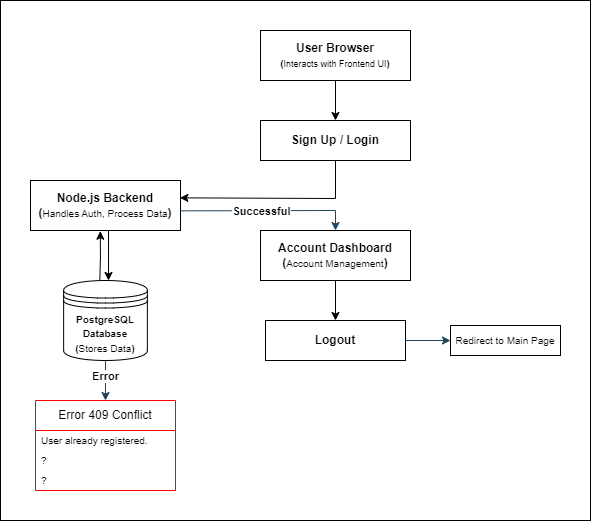

The diagram above was exported from draw.io. Its source (the exported page's mxGraphModel, read from the mxfile embedded in the PNG):
<mxGraphModel dx="1554" dy="514" grid="1" gridSize="10" guides="1" tooltips="1" connect="1" arrows="1" fold="1" page="0" pageScale="1" pageWidth="827" pageHeight="1169" math="0" shadow="0">
  <root>
    <mxCell id="0" />
    <mxCell id="1" parent="0" />
    <mxCell id="1r-katj-KWmYU_BFihDj-1" value="" style="rounded=0;whiteSpace=wrap;html=1;" vertex="1" parent="1">
      <mxGeometry x="-130" y="30" width="590" height="520" as="geometry" />
    </mxCell>
    <mxCell id="6fge-rkEdddpSr8niKo0-1" value="&lt;font style=&quot;&quot;&gt;&lt;b style=&quot;&quot;&gt;&lt;font style=&quot;font-size: 12px;&quot;&gt;User Browser&lt;/font&gt;&lt;/b&gt;&lt;br&gt;&lt;font style=&quot;&quot;&gt;&lt;b style=&quot;&quot;&gt;&lt;font style=&quot;font-size: 10px;&quot;&gt;(&lt;/font&gt;&lt;/b&gt;&lt;font style=&quot;font-size: 9px;&quot;&gt;Interacts with Frontend UI&lt;/font&gt;&lt;b style=&quot;&quot;&gt;&lt;font style=&quot;font-size: 10px;&quot;&gt;)&lt;/font&gt;&lt;/b&gt;&lt;/font&gt;&lt;br&gt;&lt;/font&gt;" style="rounded=0;whiteSpace=wrap;html=1;" vertex="1" parent="1">
      <mxGeometry x="130" y="60" width="150" height="50" as="geometry" />
    </mxCell>
    <mxCell id="6fge-rkEdddpSr8niKo0-2" value="" style="endArrow=classic;html=1;rounded=0;exitX=0.5;exitY=1;exitDx=0;exitDy=0;" edge="1" parent="1" source="6fge-rkEdddpSr8niKo0-1">
      <mxGeometry width="50" height="50" relative="1" as="geometry">
        <mxPoint x="440" y="230" as="sourcePoint" />
        <mxPoint x="205" y="150" as="targetPoint" />
      </mxGeometry>
    </mxCell>
    <mxCell id="6fge-rkEdddpSr8niKo0-3" value="&lt;b&gt;Sign Up / Login&lt;/b&gt;" style="rounded=0;whiteSpace=wrap;html=1;direction=west;" vertex="1" parent="1">
      <mxGeometry x="130" y="150" width="150" height="40" as="geometry" />
    </mxCell>
    <mxCell id="6fge-rkEdddpSr8niKo0-10" value="" style="endArrow=classic;html=1;rounded=0;exitX=0.5;exitY=0;exitDx=0;exitDy=0;entryX=0.996;entryY=0.347;entryDx=0;entryDy=0;entryPerimeter=0;" edge="1" parent="1" source="6fge-rkEdddpSr8niKo0-3" target="wxCHv5OGVSeQR8x7RY7w-68">
      <mxGeometry width="50" height="50" relative="1" as="geometry">
        <mxPoint x="440" y="260" as="sourcePoint" />
        <mxPoint x="70" y="228" as="targetPoint" />
        <Array as="points">
          <mxPoint x="205" y="228" />
        </Array>
      </mxGeometry>
    </mxCell>
    <mxCell id="6fge-rkEdddpSr8niKo0-11" value="" style="endArrow=classic;html=1;labelBackgroundColor=none;strokeColor=#23445D;fontColor=default;rounded=0;exitX=1.002;exitY=0.607;exitDx=0;exitDy=0;entryX=0.5;entryY=0;entryDx=0;entryDy=0;exitPerimeter=0;" edge="1" parent="1" source="wxCHv5OGVSeQR8x7RY7w-68" target="6fge-rkEdddpSr8niKo0-12">
      <mxGeometry width="50" height="50" relative="1" as="geometry">
        <mxPoint x="70" y="240" as="sourcePoint" />
        <mxPoint x="205" y="260" as="targetPoint" />
        <Array as="points">
          <mxPoint x="205" y="240" />
        </Array>
      </mxGeometry>
    </mxCell>
    <mxCell id="6fge-rkEdddpSr8niKo0-15" value="&lt;b&gt;Successful&lt;/b&gt;" style="edgeLabel;html=1;align=center;verticalAlign=middle;resizable=0;points=[];strokeColor=#33FF00;" vertex="1" connectable="0" parent="6fge-rkEdddpSr8niKo0-11">
      <mxGeometry x="-0.0816" y="2" relative="1" as="geometry">
        <mxPoint y="2" as="offset" />
      </mxGeometry>
    </mxCell>
    <mxCell id="6fge-rkEdddpSr8niKo0-34" value="" style="edgeStyle=orthogonalEdgeStyle;rounded=0;orthogonalLoop=1;jettySize=auto;html=1;" edge="1" parent="1" source="6fge-rkEdddpSr8niKo0-12" target="6fge-rkEdddpSr8niKo0-33">
      <mxGeometry relative="1" as="geometry" />
    </mxCell>
    <mxCell id="6fge-rkEdddpSr8niKo0-12" value="&lt;font style=&quot;&quot;&gt;&lt;b&gt;Account Dashboard&lt;/b&gt;&lt;br&gt;&lt;b&gt;(&lt;/b&gt;&lt;font style=&quot;font-size: 10px;&quot;&gt;Account Management&lt;/font&gt;&lt;b&gt;)&lt;/b&gt;&lt;br&gt;&lt;/font&gt;" style="rounded=0;whiteSpace=wrap;html=1;" vertex="1" parent="1">
      <mxGeometry x="130" y="260" width="150" height="50" as="geometry" />
    </mxCell>
    <mxCell id="6fge-rkEdddpSr8niKo0-33" value="&lt;b&gt;Logout&lt;/b&gt;" style="rounded=0;whiteSpace=wrap;html=1;" vertex="1" parent="1">
      <mxGeometry x="135" y="350" width="140" height="40" as="geometry" />
    </mxCell>
    <mxCell id="6fge-rkEdddpSr8niKo0-41" value="" style="endArrow=classic;html=1;labelBackgroundColor=none;strokeColor=#23445D;fontColor=default;rounded=0;exitX=1;exitY=0.5;exitDx=0;exitDy=0;" edge="1" parent="1" source="6fge-rkEdddpSr8niKo0-33" target="6fge-rkEdddpSr8niKo0-42">
      <mxGeometry width="50" height="50" relative="1" as="geometry">
        <mxPoint x="170" y="430" as="sourcePoint" />
        <mxPoint x="205" y="430" as="targetPoint" />
      </mxGeometry>
    </mxCell>
    <mxCell id="6fge-rkEdddpSr8niKo0-42" value="&lt;font style=&quot;font-size: 10px;&quot;&gt;Redirect to Main Page&lt;/font&gt;" style="rounded=0;whiteSpace=wrap;html=1;" vertex="1" parent="1">
      <mxGeometry x="320" y="355" width="110" height="30" as="geometry" />
    </mxCell>
    <mxCell id="wxCHv5OGVSeQR8x7RY7w-76" value="" style="edgeStyle=orthogonalEdgeStyle;rounded=0;orthogonalLoop=1;jettySize=auto;html=1;" edge="1" parent="1">
      <mxGeometry relative="1" as="geometry">
        <mxPoint x="-22" y="260" as="sourcePoint" />
        <mxPoint x="-22" y="310" as="targetPoint" />
      </mxGeometry>
    </mxCell>
    <mxCell id="wxCHv5OGVSeQR8x7RY7w-68" value="&lt;b&gt;Node.js Backend&lt;br&gt;(&lt;/b&gt;&lt;font style=&quot;font-size: 10px;&quot;&gt;Handles Auth, Process Data&lt;/font&gt;&lt;b&gt;)&lt;/b&gt;" style="rounded=0;whiteSpace=wrap;html=1;" vertex="1" parent="1">
      <mxGeometry x="-100" y="210" width="150" height="50" as="geometry" />
    </mxCell>
    <mxCell id="wxCHv5OGVSeQR8x7RY7w-69" value="&lt;font style=&quot;font-size: 10px;&quot;&gt;&lt;b&gt;PostgreSQL Database&lt;br&gt;(&lt;/b&gt;Stores Data&lt;b&gt;)&lt;br&gt;&lt;/b&gt;&lt;/font&gt;" style="shape=datastore;whiteSpace=wrap;html=1;" vertex="1" parent="1">
      <mxGeometry x="-66.87" y="310" width="83.75" height="80" as="geometry" />
    </mxCell>
    <mxCell id="wxCHv5OGVSeQR8x7RY7w-70" value="" style="endArrow=classic;html=1;labelBackgroundColor=none;strokeColor=#23445D;fontColor=default;rounded=0;exitX=0.5;exitY=1;exitDx=0;exitDy=0;entryX=0.5;entryY=0;entryDx=0;entryDy=0;" edge="1" parent="1" source="wxCHv5OGVSeQR8x7RY7w-69" target="wxCHv5OGVSeQR8x7RY7w-72">
      <mxGeometry width="50" height="50" relative="1" as="geometry">
        <mxPoint x="-25.29" y="370" as="sourcePoint" />
        <mxPoint x="-25" y="410" as="targetPoint" />
        <Array as="points">
          <mxPoint x="-25" y="400" />
        </Array>
      </mxGeometry>
    </mxCell>
    <mxCell id="wxCHv5OGVSeQR8x7RY7w-71" value="&lt;b&gt;Error&lt;/b&gt;" style="edgeLabel;html=1;align=center;verticalAlign=middle;resizable=0;points=[];" vertex="1" connectable="0" parent="wxCHv5OGVSeQR8x7RY7w-70">
      <mxGeometry x="-0.2345" relative="1" as="geometry">
        <mxPoint as="offset" />
      </mxGeometry>
    </mxCell>
    <mxCell id="wxCHv5OGVSeQR8x7RY7w-72" value="Error 409 Conflict" style="swimlane;fontStyle=0;childLayout=stackLayout;horizontal=1;startSize=30;horizontalStack=0;resizeParent=1;resizeParentMax=0;resizeLast=0;collapsible=1;marginBottom=0;whiteSpace=wrap;html=1;strokeColor=#FF0000;" vertex="1" parent="1">
      <mxGeometry x="-95" y="430" width="140" height="90" as="geometry">
        <mxRectangle x="-90" y="340" width="130" height="30" as="alternateBounds" />
      </mxGeometry>
    </mxCell>
    <mxCell id="wxCHv5OGVSeQR8x7RY7w-73" value="&lt;font style=&quot;font-size: 10px;&quot;&gt;User already registered.&lt;/font&gt;" style="text;strokeColor=none;fillColor=none;align=left;verticalAlign=middle;spacingLeft=4;spacingRight=4;overflow=hidden;points=[[0,0.5],[1,0.5]];portConstraint=eastwest;rotatable=0;whiteSpace=wrap;html=1;" vertex="1" parent="wxCHv5OGVSeQR8x7RY7w-72">
      <mxGeometry y="30" width="140" height="20" as="geometry" />
    </mxCell>
    <mxCell id="wxCHv5OGVSeQR8x7RY7w-74" value="&lt;font style=&quot;font-size: 10px;&quot;&gt;?&lt;/font&gt;" style="text;strokeColor=none;fillColor=none;align=left;verticalAlign=middle;spacingLeft=4;spacingRight=4;overflow=hidden;points=[[0,0.5],[1,0.5]];portConstraint=eastwest;rotatable=0;whiteSpace=wrap;html=1;" vertex="1" parent="wxCHv5OGVSeQR8x7RY7w-72">
      <mxGeometry y="50" width="140" height="20" as="geometry" />
    </mxCell>
    <mxCell id="wxCHv5OGVSeQR8x7RY7w-75" value="&lt;font style=&quot;font-size: 10px;&quot;&gt;?&lt;/font&gt;" style="text;strokeColor=none;fillColor=none;align=left;verticalAlign=middle;spacingLeft=4;spacingRight=4;overflow=hidden;points=[[0,0.5],[1,0.5]];portConstraint=eastwest;rotatable=0;whiteSpace=wrap;html=1;" vertex="1" parent="wxCHv5OGVSeQR8x7RY7w-72">
      <mxGeometry y="70" width="140" height="20" as="geometry" />
    </mxCell>
    <mxCell id="wxCHv5OGVSeQR8x7RY7w-77" value="" style="edgeStyle=orthogonalEdgeStyle;rounded=0;orthogonalLoop=1;jettySize=auto;html=1;entryX=0.445;entryY=1.014;entryDx=0;entryDy=0;entryPerimeter=0;exitX=0.356;exitY=-0.012;exitDx=0;exitDy=0;exitPerimeter=0;" edge="1" parent="1">
      <mxGeometry relative="1" as="geometry">
        <mxPoint x="-30.639999999999873" y="309.28" as="sourcePoint" />
        <mxPoint x="-30.249999999999773" y="260.6999999999998" as="targetPoint" />
      </mxGeometry>
    </mxCell>
  </root>
</mxGraphModel>